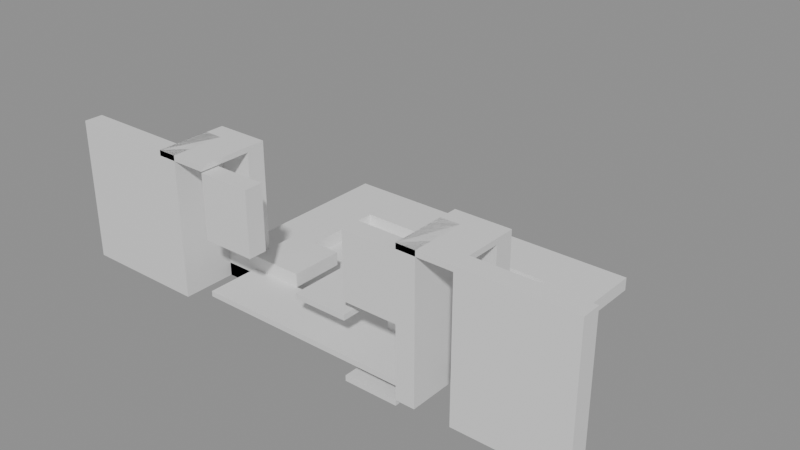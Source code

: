 # Source: building_lego.blend  (saved by Blender 5.0.119; exported with 4.5.12 LTS)
import bpy
from mathutils import Matrix  # noqa: F401  (used for matrix-valued properties, if any)

bpy.ops.wm.read_factory_settings(use_empty=True)
scene = bpy.context.scene
scene.name = 'Scene'

# ---- collections
col_01_paredes_externas = bpy.data.collections.new('01_Paredes_Externas'); scene.collection.children.link(col_01_paredes_externas)
col_02_paredes_internas = bpy.data.collections.new('02_Paredes_Internas'); scene.collection.children.link(col_02_paredes_internas)
col_03_pisos_escadas = bpy.data.collections.new('03_Pisos_Escadas'); scene.collection.children.link(col_03_pisos_escadas)

# ---- materials (node trees are filled in below, after node groups)
mat_mat_parede_externa = bpy.data.materials.new('Mat_Parede_Externa')
mat_mat_parede_interna = bpy.data.materials.new('Mat_Parede_Interna')
mat_mat_pisos = bpy.data.materials.new('Mat_Pisos')

# ---- material node trees
mat_mat_parede_externa.use_nodes = True; mat_mat_parede_externa.node_tree.nodes.clear()
_N = mat_mat_parede_externa.node_tree.nodes; _L = mat_mat_parede_externa.node_tree.links
n0 = _N.new('ShaderNodeBsdfPrincipled'); n0.name = 'BSDF - Pré-fundamentado'; n0.location = (-200, 100)
n1 = _N.new('ShaderNodeOutputMaterial'); n1.name = 'Saída de material'; n1.location = (200, 100)
_L.new(n0.outputs[0], n1.inputs[0])
n1.is_active_output = True
mat_mat_parede_interna.use_nodes = True; mat_mat_parede_interna.node_tree.nodes.clear()
_N = mat_mat_parede_interna.node_tree.nodes; _L = mat_mat_parede_interna.node_tree.links
n0 = _N.new('ShaderNodeBsdfPrincipled'); n0.name = 'BSDF - Pré-fundamentado'; n0.location = (-200, 100)
n1 = _N.new('ShaderNodeOutputMaterial'); n1.name = 'Saída de material'; n1.location = (200, 100)
_L.new(n0.outputs[0], n1.inputs[0])
n1.is_active_output = True
mat_mat_pisos.use_nodes = True; mat_mat_pisos.node_tree.nodes.clear()
_N = mat_mat_pisos.node_tree.nodes; _L = mat_mat_pisos.node_tree.links
n0 = _N.new('ShaderNodeBsdfPrincipled'); n0.name = 'BSDF - Pré-fundamentado'; n0.location = (-200, 100)
n1 = _N.new('ShaderNodeOutputMaterial'); n1.name = 'Saída de material'; n1.location = (200, 100)
_L.new(n0.outputs[0], n1.inputs[0])
n1.is_active_output = True

# ---- meshes
me_bloco_stone_wall_477_702_z23 = bpy.data.meshes.new('Bloco_stone_wall_477_702_z23')
me_bloco_stone_wall_477_702_z23.from_pydata([(-0.5, -0.175, -1.32), (0.5, -0.175, -1.32), (0.5, 0.175, -1.32), (-0.5, 0.175, -1.32), (-0.5, -0.175, 1.32), (0.5, -0.175, 1.32), (0.5, 0.175, 1.32), (-0.5, 0.175, 1.32)], [], [(0, 1, 2, 3), (4, 7, 6, 5), (0, 4, 5, 1), (2, 6, 7, 3), (0, 3, 7, 4), (1, 5, 6, 2)])
me_bloco_stone_wall_477_702_z23.materials.append(mat_mat_parede_externa)
me_bloco_stone_wall_477_702_z23.update()
me_bloco_stone_arch_478_702_z23 = bpy.data.meshes.new('Bloco_stone_arch_478_702_z23')
me_bloco_stone_arch_478_702_z23.from_pydata([(-0.5, -0.175, -1.32), (0.5, -0.175, -1.32), (0.5, 0.175, -1.32), (-0.5, 0.175, -1.32), (-0.5, -0.175, 1.32), (0.5, -0.175, 1.32), (0.5, 0.175, 1.32), (-0.5, 0.175, 1.32)], [], [(0, 1, 2, 3), (4, 7, 6, 5), (0, 4, 5, 1), (2, 6, 7, 3), (0, 3, 7, 4), (1, 5, 6, 2)])
me_bloco_stone_arch_478_702_z23.materials.append(mat_mat_parede_externa)
me_bloco_stone_arch_478_702_z23.update()
me_bloco_stone_spike_480_702_z34 = bpy.data.meshes.new('Bloco_stone_spike_480_702_z34')
me_bloco_stone_spike_480_702_z34.from_pydata([(-0.5, -0.175, -0.6), (0.5, -0.175, -0.6), (0.5, 0.175, -0.6), (-0.5, 0.175, -0.6), (-0.5, -0.175, 0.6), (0.5, -0.175, 0.6), (0.5, 0.175, 0.6), (-0.5, 0.175, 0.6)], [], [(0, 1, 2, 3), (4, 7, 6, 5), (0, 4, 5, 1), (2, 6, 7, 3), (0, 3, 7, 4), (1, 5, 6, 2)])
me_bloco_stone_spike_480_702_z34.materials.append(mat_mat_parede_externa)
me_bloco_stone_spike_480_702_z34.update()
me_bloco_stone_spike_483_702_z34 = bpy.data.meshes.new('Bloco_stone_spike_483_702_z34')
me_bloco_stone_spike_483_702_z34.from_pydata([(-0.5, -0.175, -0.6), (0.5, -0.175, -0.6), (0.5, 0.175, -0.6), (-0.5, 0.175, -0.6), (-0.5, -0.175, 0.6), (0.5, -0.175, 0.6), (0.5, 0.175, 0.6), (-0.5, 0.175, 0.6)], [], [(0, 1, 2, 3), (4, 7, 6, 5), (0, 4, 5, 1), (2, 6, 7, 3), (0, 3, 7, 4), (1, 5, 6, 2)])
me_bloco_stone_spike_483_702_z34.materials.append(mat_mat_parede_externa)
me_bloco_stone_spike_483_702_z34.update()
me_bloco_stone_arch_485_702_z23 = bpy.data.meshes.new('Bloco_stone_arch_485_702_z23')
me_bloco_stone_arch_485_702_z23.from_pydata([(-0.5, -0.175, -1.32), (0.5, -0.175, -1.32), (0.5, 0.175, -1.32), (-0.5, 0.175, -1.32), (-0.5, -0.175, 1.32), (0.5, -0.175, 1.32), (0.5, 0.175, 1.32), (-0.5, 0.175, 1.32)], [], [(0, 1, 2, 3), (4, 7, 6, 5), (0, 4, 5, 1), (2, 6, 7, 3), (0, 3, 7, 4), (1, 5, 6, 2)])
me_bloco_stone_arch_485_702_z23.materials.append(mat_mat_parede_externa)
me_bloco_stone_arch_485_702_z23.update()
me_bloco_stone_wall_486_702_z23 = bpy.data.meshes.new('Bloco_stone_wall_486_702_z23')
me_bloco_stone_wall_486_702_z23.from_pydata([(-0.5, -0.175, -1.32), (0.5, -0.175, -1.32), (0.5, 0.175, -1.32), (-0.5, 0.175, -1.32), (-0.5, -0.175, 1.32), (0.5, -0.175, 1.32), (0.5, 0.175, 1.32), (-0.5, 0.175, 1.32)], [], [(0, 1, 2, 3), (4, 7, 6, 5), (0, 4, 5, 1), (2, 6, 7, 3), (0, 3, 7, 4), (1, 5, 6, 2)])
me_bloco_stone_wall_486_702_z23.materials.append(mat_mat_parede_externa)
me_bloco_stone_wall_486_702_z23.update()
me_bloco_stone_arch_479_703_z23 = bpy.data.meshes.new('Bloco_stone_arch_479_703_z23')
me_bloco_stone_arch_479_703_z23.from_pydata([(-0.5, -0.175, -1.32), (0.5, -0.175, -1.32), (0.5, 0.175, -1.32), (-0.5, 0.175, -1.32), (-0.5, -0.175, 1.32), (0.5, -0.175, 1.32), (0.5, 0.175, 1.32), (-0.5, 0.175, 1.32)], [], [(0, 1, 2, 3), (4, 7, 6, 5), (0, 4, 5, 1), (2, 6, 7, 3), (0, 3, 7, 4), (1, 5, 6, 2)])
me_bloco_stone_arch_479_703_z23.materials.append(mat_mat_parede_externa)
me_bloco_stone_arch_479_703_z23.update()
me_bloco_stone_arch_484_703_z23 = bpy.data.meshes.new('Bloco_stone_arch_484_703_z23')
me_bloco_stone_arch_484_703_z23.from_pydata([(-0.5, -0.175, -1.32), (0.5, -0.175, -1.32), (0.5, 0.175, -1.32), (-0.5, 0.175, -1.32), (-0.5, -0.175, 1.32), (0.5, -0.175, 1.32), (0.5, 0.175, 1.32), (-0.5, 0.175, 1.32)], [], [(0, 1, 2, 3), (4, 7, 6, 5), (0, 4, 5, 1), (2, 6, 7, 3), (0, 3, 7, 4), (1, 5, 6, 2)])
me_bloco_stone_arch_484_703_z23.materials.append(mat_mat_parede_externa)
me_bloco_stone_arch_484_703_z23.update()
me_bloco_stone_wall_479_702_z23 = bpy.data.meshes.new('Bloco_stone_wall_479_702_z23')
me_bloco_stone_wall_479_702_z23.from_pydata([(-0.175, -0.5, -1.32), (0.175, -0.5, -1.32), (0.175, 0.5, -1.32), (-0.175, 0.5, -1.32), (-0.175, -0.5, 1.32), (0.175, -0.5, 1.32), (0.175, 0.5, 1.32), (-0.175, 0.5, 1.32)], [], [(0, 1, 2, 3), (4, 7, 6, 5), (0, 4, 5, 1), (2, 6, 7, 3), (0, 3, 7, 4), (1, 5, 6, 2)])
me_bloco_stone_wall_479_702_z23.materials.append(mat_mat_parede_interna)
me_bloco_stone_wall_479_702_z23.update()
me_bloco_stone_wall_484_702_z23 = bpy.data.meshes.new('Bloco_stone_wall_484_702_z23')
me_bloco_stone_wall_484_702_z23.from_pydata([(-0.175, -0.5, -1.32), (0.175, -0.5, -1.32), (0.175, 0.5, -1.32), (-0.175, 0.5, -1.32), (-0.175, -0.5, 1.32), (0.175, -0.5, 1.32), (0.175, 0.5, 1.32), (-0.175, 0.5, 1.32)], [], [(0, 1, 2, 3), (4, 7, 6, 5), (0, 4, 5, 1), (2, 6, 7, 3), (0, 3, 7, 4), (1, 5, 6, 2)])
me_bloco_stone_wall_484_702_z23.materials.append(mat_mat_parede_interna)
me_bloco_stone_wall_484_702_z23.update()
me_piso_stone_step_479_702_z45 = bpy.data.meshes.new('Piso_stone_step_479_702_z45')
me_piso_stone_step_479_702_z45.from_pydata([(-0.5, -0.5, -0.05), (0.5, -0.5, -0.05), (0.5, 0.5, -0.05), (-0.5, 0.5, -0.05), (-0.5, -0.5, 0.05), (0.5, -0.5, 0.05), (0.5, 0.5, 0.05), (-0.5, 0.5, 0.05)], [], [(0, 1, 2, 3), (4, 7, 6, 5), (0, 4, 5, 1), (2, 6, 7, 3), (0, 3, 7, 4), (1, 5, 6, 2)])
me_piso_stone_step_479_702_z45.materials.append(mat_mat_pisos)
me_piso_stone_step_479_702_z45.update()
me_piso_stone_480_702_z26 = bpy.data.meshes.new('Piso_stone_480_702_z26')
me_piso_stone_480_702_z26.from_pydata([(-0.5, -0.5, -0.05), (0.5, -0.5, -0.05), (0.5, 0.5, -0.05), (-0.5, 0.5, -0.05), (-0.5, -0.5, 0.05), (0.5, -0.5, 0.05), (0.5, 0.5, 0.05), (-0.5, 0.5, 0.05)], [], [(0, 1, 2, 3), (4, 7, 6, 5), (0, 4, 5, 1), (2, 6, 7, 3), (0, 3, 7, 4), (1, 5, 6, 2)])
me_piso_stone_480_702_z26.materials.append(mat_mat_pisos)
me_piso_stone_480_702_z26.update()
me_piso_stone_481_702_z26 = bpy.data.meshes.new('Piso_stone_481_702_z26')
me_piso_stone_481_702_z26.from_pydata([(-0.5, -0.5, -0.05), (0.5, -0.5, -0.05), (0.5, 0.5, -0.05), (-0.5, 0.5, -0.05), (-0.5, -0.5, 0.05), (0.5, -0.5, 0.05), (0.5, 0.5, 0.05), (-0.5, 0.5, 0.05)], [], [(0, 1, 2, 3), (4, 7, 6, 5), (0, 4, 5, 1), (2, 6, 7, 3), (0, 3, 7, 4), (1, 5, 6, 2)])
me_piso_stone_481_702_z26.materials.append(mat_mat_pisos)
me_piso_stone_481_702_z26.update()
me_piso_stone_coffin_482_702_z32 = bpy.data.meshes.new('Piso_stone_coffin_482_702_z32')
me_piso_stone_coffin_482_702_z32.from_pydata([(-0.5, -0.5, -0.05), (0.5, -0.5, -0.05), (0.5, 0.5, -0.05), (-0.5, 0.5, -0.05), (-0.5, -0.5, 0.05), (0.5, -0.5, 0.05), (0.5, 0.5, 0.05), (-0.5, 0.5, 0.05)], [], [(0, 1, 2, 3), (4, 7, 6, 5), (0, 4, 5, 1), (2, 6, 7, 3), (0, 3, 7, 4), (1, 5, 6, 2)])
me_piso_stone_coffin_482_702_z32.materials.append(mat_mat_pisos)
me_piso_stone_coffin_482_702_z32.update()
me_piso_stone_482_702_z26 = bpy.data.meshes.new('Piso_stone_482_702_z26')
me_piso_stone_482_702_z26.from_pydata([(-0.5, -0.5, -0.05), (0.5, -0.5, -0.05), (0.5, 0.5, -0.05), (-0.5, 0.5, -0.05), (-0.5, -0.5, 0.05), (0.5, -0.5, 0.05), (0.5, 0.5, 0.05), (-0.5, 0.5, 0.05)], [], [(0, 1, 2, 3), (4, 7, 6, 5), (0, 4, 5, 1), (2, 6, 7, 3), (0, 3, 7, 4), (1, 5, 6, 2)])
me_piso_stone_482_702_z26.materials.append(mat_mat_pisos)
me_piso_stone_482_702_z26.update()
me_piso_stone_483_702_z26 = bpy.data.meshes.new('Piso_stone_483_702_z26')
me_piso_stone_483_702_z26.from_pydata([(-0.5, -0.5, -0.05), (0.5, -0.5, -0.05), (0.5, 0.5, -0.05), (-0.5, 0.5, -0.05), (-0.5, -0.5, 0.05), (0.5, -0.5, 0.05), (0.5, 0.5, 0.05), (-0.5, 0.5, 0.05)], [], [(0, 1, 2, 3), (4, 7, 6, 5), (0, 4, 5, 1), (2, 6, 7, 3), (0, 3, 7, 4), (1, 5, 6, 2)])
me_piso_stone_483_702_z26.materials.append(mat_mat_pisos)
me_piso_stone_483_702_z26.update()
me_piso_stone_483_702_z23 = bpy.data.meshes.new('Piso_stone_483_702_z23')
me_piso_stone_483_702_z23.from_pydata([(-0.5, -0.5, -0.05), (0.5, -0.5, -0.05), (0.5, 0.5, -0.05), (-0.5, 0.5, -0.05), (-0.5, -0.5, 0.05), (0.5, -0.5, 0.05), (0.5, 0.5, 0.05), (-0.5, 0.5, 0.05)], [], [(0, 1, 2, 3), (4, 7, 6, 5), (0, 4, 5, 1), (2, 6, 7, 3), (0, 3, 7, 4), (1, 5, 6, 2)])
me_piso_stone_483_702_z23.materials.append(mat_mat_pisos)
me_piso_stone_483_702_z23.update()
me_piso_stone_step_484_702_z45 = bpy.data.meshes.new('Piso_stone_step_484_702_z45')
me_piso_stone_step_484_702_z45.from_pydata([(-0.5, -0.5, -0.05), (0.5, -0.5, -0.05), (0.5, 0.5, -0.05), (-0.5, 0.5, -0.05), (-0.5, -0.5, 0.05), (0.5, -0.5, 0.05), (0.5, 0.5, 0.05), (-0.5, 0.5, 0.05)], [], [(0, 1, 2, 3), (4, 7, 6, 5), (0, 4, 5, 1), (2, 6, 7, 3), (0, 3, 7, 4), (1, 5, 6, 2)])
me_piso_stone_step_484_702_z45.materials.append(mat_mat_pisos)
me_piso_stone_step_484_702_z45.update()
me_piso_stone_480_703_z23 = bpy.data.meshes.new('Piso_stone_480_703_z23')
me_piso_stone_480_703_z23.from_pydata([(-0.5, -0.5, -0.05), (0.5, -0.5, -0.05), (0.5, 0.5, -0.05), (-0.5, 0.5, -0.05), (-0.5, -0.5, 0.05), (0.5, -0.5, 0.05), (0.5, 0.5, 0.05), (-0.5, 0.5, 0.05)], [], [(0, 1, 2, 3), (4, 7, 6, 5), (0, 4, 5, 1), (2, 6, 7, 3), (0, 3, 7, 4), (1, 5, 6, 2)])
me_piso_stone_480_703_z23.materials.append(mat_mat_pisos)
me_piso_stone_480_703_z23.update()
me_piso_stone_481_703_z23 = bpy.data.meshes.new('Piso_stone_481_703_z23')
me_piso_stone_481_703_z23.from_pydata([(-0.5, -0.5, -0.05), (0.5, -0.5, -0.05), (0.5, 0.5, -0.05), (-0.5, 0.5, -0.05), (-0.5, -0.5, 0.05), (0.5, -0.5, 0.05), (0.5, 0.5, 0.05), (-0.5, 0.5, 0.05)], [], [(0, 1, 2, 3), (4, 7, 6, 5), (0, 4, 5, 1), (2, 6, 7, 3), (0, 3, 7, 4), (1, 5, 6, 2)])
me_piso_stone_481_703_z23.materials.append(mat_mat_pisos)
me_piso_stone_481_703_z23.update()
me_piso_stone_482_703_z23 = bpy.data.meshes.new('Piso_stone_482_703_z23')
me_piso_stone_482_703_z23.from_pydata([(-0.5, -0.5, -0.05), (0.5, -0.5, -0.05), (0.5, 0.5, -0.05), (-0.5, 0.5, -0.05), (-0.5, -0.5, 0.05), (0.5, -0.5, 0.05), (0.5, 0.5, 0.05), (-0.5, 0.5, 0.05)], [], [(0, 1, 2, 3), (4, 7, 6, 5), (0, 4, 5, 1), (2, 6, 7, 3), (0, 3, 7, 4), (1, 5, 6, 2)])
me_piso_stone_482_703_z23.materials.append(mat_mat_pisos)
me_piso_stone_482_703_z23.update()
me_piso_stone_483_703_z23 = bpy.data.meshes.new('Piso_stone_483_703_z23')
me_piso_stone_483_703_z23.from_pydata([(-0.5, -0.5, -0.05), (0.5, -0.5, -0.05), (0.5, 0.5, -0.05), (-0.5, 0.5, -0.05), (-0.5, -0.5, 0.05), (0.5, -0.5, 0.05), (0.5, 0.5, 0.05), (-0.5, 0.5, 0.05)], [], [(0, 1, 2, 3), (4, 7, 6, 5), (0, 4, 5, 1), (2, 6, 7, 3), (0, 3, 7, 4), (1, 5, 6, 2)])
me_piso_stone_483_703_z23.materials.append(mat_mat_pisos)
me_piso_stone_483_703_z23.update()
me_piso_stone_480_704_z23 = bpy.data.meshes.new('Piso_stone_480_704_z23')
me_piso_stone_480_704_z23.from_pydata([(-0.5, -0.5, -0.05), (0.5, -0.5, -0.05), (0.5, 0.5, -0.05), (-0.5, 0.5, -0.05), (-0.5, -0.5, 0.05), (0.5, -0.5, 0.05), (0.5, 0.5, 0.05), (-0.5, 0.5, 0.05)], [], [(0, 1, 2, 3), (4, 7, 6, 5), (0, 4, 5, 1), (2, 6, 7, 3), (0, 3, 7, 4), (1, 5, 6, 2)])
me_piso_stone_480_704_z23.materials.append(mat_mat_pisos)
me_piso_stone_480_704_z23.update()
me_piso_stone_481_704_z23 = bpy.data.meshes.new('Piso_stone_481_704_z23')
me_piso_stone_481_704_z23.from_pydata([(-0.5, -0.5, -0.05), (0.5, -0.5, -0.05), (0.5, 0.5, -0.05), (-0.5, 0.5, -0.05), (-0.5, -0.5, 0.05), (0.5, -0.5, 0.05), (0.5, 0.5, 0.05), (-0.5, 0.5, 0.05)], [], [(0, 1, 2, 3), (4, 7, 6, 5), (0, 4, 5, 1), (2, 6, 7, 3), (0, 3, 7, 4), (1, 5, 6, 2)])
me_piso_stone_481_704_z23.materials.append(mat_mat_pisos)
me_piso_stone_481_704_z23.update()
me_piso_stone_482_704_z23 = bpy.data.meshes.new('Piso_stone_482_704_z23')
me_piso_stone_482_704_z23.from_pydata([(-0.5, -0.5, -0.05), (0.5, -0.5, -0.05), (0.5, 0.5, -0.05), (-0.5, 0.5, -0.05), (-0.5, -0.5, 0.05), (0.5, -0.5, 0.05), (0.5, 0.5, 0.05), (-0.5, 0.5, 0.05)], [], [(0, 1, 2, 3), (4, 7, 6, 5), (0, 4, 5, 1), (2, 6, 7, 3), (0, 3, 7, 4), (1, 5, 6, 2)])
me_piso_stone_482_704_z23.materials.append(mat_mat_pisos)
me_piso_stone_482_704_z23.update()
me_piso_stone_483_704_z23 = bpy.data.meshes.new('Piso_stone_483_704_z23')
me_piso_stone_483_704_z23.from_pydata([(-0.5, -0.5, -0.05), (0.5, -0.5, -0.05), (0.5, 0.5, -0.05), (-0.5, 0.5, -0.05), (-0.5, -0.5, 0.05), (0.5, -0.5, 0.05), (0.5, 0.5, 0.05), (-0.5, 0.5, 0.05)], [], [(0, 1, 2, 3), (4, 7, 6, 5), (0, 4, 5, 1), (2, 6, 7, 3), (0, 3, 7, 4), (1, 5, 6, 2)])
me_piso_stone_483_704_z23.materials.append(mat_mat_pisos)
me_piso_stone_483_704_z23.update()
me_piso_stone_480_705_z23 = bpy.data.meshes.new('Piso_stone_480_705_z23')
me_piso_stone_480_705_z23.from_pydata([(-0.5, -0.5, -0.05), (0.5, -0.5, -0.05), (0.5, 0.5, -0.05), (-0.5, 0.5, -0.05), (-0.5, -0.5, 0.05), (0.5, -0.5, 0.05), (0.5, 0.5, 0.05), (-0.5, 0.5, 0.05)], [], [(0, 1, 2, 3), (4, 7, 6, 5), (0, 4, 5, 1), (2, 6, 7, 3), (0, 3, 7, 4), (1, 5, 6, 2)])
me_piso_stone_480_705_z23.materials.append(mat_mat_pisos)
me_piso_stone_480_705_z23.update()
me_piso_stone_481_705_z23 = bpy.data.meshes.new('Piso_stone_481_705_z23')
me_piso_stone_481_705_z23.from_pydata([(-0.5, -0.5, -0.05), (0.5, -0.5, -0.05), (0.5, 0.5, -0.05), (-0.5, 0.5, -0.05), (-0.5, -0.5, 0.05), (0.5, -0.5, 0.05), (0.5, 0.5, 0.05), (-0.5, 0.5, 0.05)], [], [(0, 1, 2, 3), (4, 7, 6, 5), (0, 4, 5, 1), (2, 6, 7, 3), (0, 3, 7, 4), (1, 5, 6, 2)])
me_piso_stone_481_705_z23.materials.append(mat_mat_pisos)
me_piso_stone_481_705_z23.update()
me_piso_stone_482_705_z23 = bpy.data.meshes.new('Piso_stone_482_705_z23')
me_piso_stone_482_705_z23.from_pydata([(-0.5, -0.5, -0.05), (0.5, -0.5, -0.05), (0.5, 0.5, -0.05), (-0.5, 0.5, -0.05), (-0.5, -0.5, 0.05), (0.5, -0.5, 0.05), (0.5, 0.5, 0.05), (-0.5, 0.5, 0.05)], [], [(0, 1, 2, 3), (4, 7, 6, 5), (0, 4, 5, 1), (2, 6, 7, 3), (0, 3, 7, 4), (1, 5, 6, 2)])
me_piso_stone_482_705_z23.materials.append(mat_mat_pisos)
me_piso_stone_482_705_z23.update()
me_piso_stone_483_705_z23 = bpy.data.meshes.new('Piso_stone_483_705_z23')
me_piso_stone_483_705_z23.from_pydata([(-0.5, -0.5, -0.05), (0.5, -0.5, -0.05), (0.5, 0.5, -0.05), (-0.5, 0.5, -0.05), (-0.5, -0.5, 0.05), (0.5, -0.5, 0.05), (0.5, 0.5, 0.05), (-0.5, 0.5, 0.05)], [], [(0, 1, 2, 3), (4, 7, 6, 5), (0, 4, 5, 1), (2, 6, 7, 3), (0, 3, 7, 4), (1, 5, 6, 2)])
me_piso_stone_483_705_z23.materials.append(mat_mat_pisos)
me_piso_stone_483_705_z23.update()
me_degrau_479_703_z23 = bpy.data.meshes.new('Degrau_479_703_z23')
me_degrau_479_703_z23.from_pydata([(-0.5, -0.5, -0.125), (0.5, -0.5, -0.125), (0.5, 0.5, -0.125), (-0.5, 0.5, -0.125), (-0.5, -0.5, 0.125), (0.5, -0.5, 0.125), (0.5, 0.5, 0.125), (-0.5, 0.5, 0.125)], [], [(0, 1, 2, 3), (4, 7, 6, 5), (0, 4, 5, 1), (2, 6, 7, 3), (0, 3, 7, 4), (1, 5, 6, 2)])
me_degrau_479_703_z23.materials.append(mat_mat_pisos)
me_degrau_479_703_z23.update()
me_degrau_479_704_z23 = bpy.data.meshes.new('Degrau_479_704_z23')
me_degrau_479_704_z23.from_pydata([(-0.5, -0.5, -0.125), (0.5, -0.5, -0.125), (0.5, 0.5, -0.125), (-0.5, 0.5, -0.125), (-0.5, -0.5, 0.125), (0.5, -0.5, 0.125), (0.5, 0.5, 0.125), (-0.5, 0.5, 0.125)], [], [(0, 1, 2, 3), (4, 7, 6, 5), (0, 4, 5, 1), (2, 6, 7, 3), (0, 3, 7, 4), (1, 5, 6, 2)])
me_degrau_479_704_z23.materials.append(mat_mat_pisos)
me_degrau_479_704_z23.update()
me_degrau_479_705_z23 = bpy.data.meshes.new('Degrau_479_705_z23')
me_degrau_479_705_z23.from_pydata([(-0.5, -0.5, -0.125), (0.5, -0.5, -0.125), (0.5, 0.5, -0.125), (-0.5, 0.5, -0.125), (-0.5, -0.5, 0.125), (0.5, -0.5, 0.125), (0.5, 0.5, 0.125), (-0.5, 0.5, 0.125)], [], [(0, 1, 2, 3), (4, 7, 6, 5), (0, 4, 5, 1), (2, 6, 7, 3), (0, 3, 7, 4), (1, 5, 6, 2)])
me_degrau_479_705_z23.materials.append(mat_mat_pisos)
me_degrau_479_705_z23.update()
me_degrau_479_706_z23 = bpy.data.meshes.new('Degrau_479_706_z23')
me_degrau_479_706_z23.from_pydata([(-0.5, -0.5, -0.125), (0.5, -0.5, -0.125), (0.5, 0.5, -0.125), (-0.5, 0.5, -0.125), (-0.5, -0.5, 0.125), (0.5, -0.5, 0.125), (0.5, 0.5, 0.125), (-0.5, 0.5, 0.125)], [], [(0, 1, 2, 3), (4, 7, 6, 5), (0, 4, 5, 1), (2, 6, 7, 3), (0, 3, 7, 4), (1, 5, 6, 2)])
me_degrau_479_706_z23.materials.append(mat_mat_pisos)
me_degrau_479_706_z23.update()
me_degrau_480_703_z26 = bpy.data.meshes.new('Degrau_480_703_z26')
me_degrau_480_703_z26.from_pydata([(-0.5, -0.5, -0.125), (0.5, -0.5, -0.125), (0.5, 0.5, -0.125), (-0.5, 0.5, -0.125), (-0.5, -0.5, 0.125), (0.5, -0.5, 0.125), (0.5, 0.5, 0.125), (-0.5, 0.5, 0.125)], [], [(0, 1, 2, 3), (4, 7, 6, 5), (0, 4, 5, 1), (2, 6, 7, 3), (0, 3, 7, 4), (1, 5, 6, 2)])
me_degrau_480_703_z26.materials.append(mat_mat_pisos)
me_degrau_480_703_z26.update()
me_degrau_483_703_z26 = bpy.data.meshes.new('Degrau_483_703_z26')
me_degrau_483_703_z26.from_pydata([(-0.5, -0.5, -0.125), (0.5, -0.5, -0.125), (0.5, 0.5, -0.125), (-0.5, 0.5, -0.125), (-0.5, -0.5, 0.125), (0.5, -0.5, 0.125), (0.5, 0.5, 0.125), (-0.5, 0.5, 0.125)], [], [(0, 1, 2, 3), (4, 7, 6, 5), (0, 4, 5, 1), (2, 6, 7, 3), (0, 3, 7, 4), (1, 5, 6, 2)])
me_degrau_483_703_z26.materials.append(mat_mat_pisos)
me_degrau_483_703_z26.update()
me_degrau_484_703_z23 = bpy.data.meshes.new('Degrau_484_703_z23')
me_degrau_484_703_z23.from_pydata([(-0.5, -0.5, -0.125), (0.5, -0.5, -0.125), (0.5, 0.5, -0.125), (-0.5, 0.5, -0.125), (-0.5, -0.5, 0.125), (0.5, -0.5, 0.125), (0.5, 0.5, 0.125), (-0.5, 0.5, 0.125)], [], [(0, 1, 2, 3), (4, 7, 6, 5), (0, 4, 5, 1), (2, 6, 7, 3), (0, 3, 7, 4), (1, 5, 6, 2)])
me_degrau_484_703_z23.materials.append(mat_mat_pisos)
me_degrau_484_703_z23.update()
me_degrau_484_704_z23 = bpy.data.meshes.new('Degrau_484_704_z23')
me_degrau_484_704_z23.from_pydata([(-0.5, -0.5, -0.125), (0.5, -0.5, -0.125), (0.5, 0.5, -0.125), (-0.5, 0.5, -0.125), (-0.5, -0.5, 0.125), (0.5, -0.5, 0.125), (0.5, 0.5, 0.125), (-0.5, 0.5, 0.125)], [], [(0, 1, 2, 3), (4, 7, 6, 5), (0, 4, 5, 1), (2, 6, 7, 3), (0, 3, 7, 4), (1, 5, 6, 2)])
me_degrau_484_704_z23.materials.append(mat_mat_pisos)
me_degrau_484_704_z23.update()
me_degrau_484_705_z23 = bpy.data.meshes.new('Degrau_484_705_z23')
me_degrau_484_705_z23.from_pydata([(-0.5, -0.5, -0.125), (0.5, -0.5, -0.125), (0.5, 0.5, -0.125), (-0.5, 0.5, -0.125), (-0.5, -0.5, 0.125), (0.5, -0.5, 0.125), (0.5, 0.5, 0.125), (-0.5, 0.5, 0.125)], [], [(0, 1, 2, 3), (4, 7, 6, 5), (0, 4, 5, 1), (2, 6, 7, 3), (0, 3, 7, 4), (1, 5, 6, 2)])
me_degrau_484_705_z23.materials.append(mat_mat_pisos)
me_degrau_484_705_z23.update()
me_degrau_480_706_z23 = bpy.data.meshes.new('Degrau_480_706_z23')
me_degrau_480_706_z23.from_pydata([(-0.5, -0.5, -0.125), (0.5, -0.5, -0.125), (0.5, 0.5, -0.125), (-0.5, 0.5, -0.125), (-0.5, -0.5, 0.125), (0.5, -0.5, 0.125), (0.5, 0.5, 0.125), (-0.5, 0.5, 0.125)], [], [(0, 1, 2, 3), (4, 7, 6, 5), (0, 4, 5, 1), (2, 6, 7, 3), (0, 3, 7, 4), (1, 5, 6, 2)])
me_degrau_480_706_z23.materials.append(mat_mat_pisos)
me_degrau_480_706_z23.update()
me_degrau_481_706_z23 = bpy.data.meshes.new('Degrau_481_706_z23')
me_degrau_481_706_z23.from_pydata([(-0.5, -0.5, -0.125), (0.5, -0.5, -0.125), (0.5, 0.5, -0.125), (-0.5, 0.5, -0.125), (-0.5, -0.5, 0.125), (0.5, -0.5, 0.125), (0.5, 0.5, 0.125), (-0.5, 0.5, 0.125)], [], [(0, 1, 2, 3), (4, 7, 6, 5), (0, 4, 5, 1), (2, 6, 7, 3), (0, 3, 7, 4), (1, 5, 6, 2)])
me_degrau_481_706_z23.materials.append(mat_mat_pisos)
me_degrau_481_706_z23.update()
me_degrau_482_706_z23 = bpy.data.meshes.new('Degrau_482_706_z23')
me_degrau_482_706_z23.from_pydata([(-0.5, -0.5, -0.125), (0.5, -0.5, -0.125), (0.5, 0.5, -0.125), (-0.5, 0.5, -0.125), (-0.5, -0.5, 0.125), (0.5, -0.5, 0.125), (0.5, 0.5, 0.125), (-0.5, 0.5, 0.125)], [], [(0, 1, 2, 3), (4, 7, 6, 5), (0, 4, 5, 1), (2, 6, 7, 3), (0, 3, 7, 4), (1, 5, 6, 2)])
me_degrau_482_706_z23.materials.append(mat_mat_pisos)
me_degrau_482_706_z23.update()
me_degrau_483_706_z23 = bpy.data.meshes.new('Degrau_483_706_z23')
me_degrau_483_706_z23.from_pydata([(-0.5, -0.5, -0.125), (0.5, -0.5, -0.125), (0.5, 0.5, -0.125), (-0.5, 0.5, -0.125), (-0.5, -0.5, 0.125), (0.5, -0.5, 0.125), (0.5, 0.5, 0.125), (-0.5, 0.5, 0.125)], [], [(0, 1, 2, 3), (4, 7, 6, 5), (0, 4, 5, 1), (2, 6, 7, 3), (0, 3, 7, 4), (1, 5, 6, 2)])
me_degrau_483_706_z23.materials.append(mat_mat_pisos)
me_degrau_483_706_z23.update()
me_degrau_484_706_z23 = bpy.data.meshes.new('Degrau_484_706_z23')
me_degrau_484_706_z23.from_pydata([(-0.5, -0.5, -0.125), (0.5, -0.5, -0.125), (0.5, 0.5, -0.125), (-0.5, 0.5, -0.125), (-0.5, -0.5, 0.125), (0.5, -0.5, 0.125), (0.5, 0.5, 0.125), (-0.5, 0.5, 0.125)], [], [(0, 1, 2, 3), (4, 7, 6, 5), (0, 4, 5, 1), (2, 6, 7, 3), (0, 3, 7, 4), (1, 5, 6, 2)])
me_degrau_484_706_z23.materials.append(mat_mat_pisos)
me_degrau_484_706_z23.update()

# ---- objects
ob_parede_externa_norte_y702_x477_480 = bpy.data.objects.new('Parede_Externa_Norte_Y702_X477_480', None)
ob_bloco_stone_wall_477_702_z23 = bpy.data.objects.new('Bloco_stone_wall_477_702_z23', me_bloco_stone_wall_477_702_z23)
ob_bloco_stone_arch_478_702_z23 = bpy.data.objects.new('Bloco_stone_arch_478_702_z23', me_bloco_stone_arch_478_702_z23)
ob_bloco_stone_spike_480_702_z34 = bpy.data.objects.new('Bloco_stone_spike_480_702_z34', me_bloco_stone_spike_480_702_z34)
ob_parede_externa_norte_y702_x483_486 = bpy.data.objects.new('Parede_Externa_Norte_Y702_X483_486', None)
ob_bloco_stone_spike_483_702_z34 = bpy.data.objects.new('Bloco_stone_spike_483_702_z34', me_bloco_stone_spike_483_702_z34)
ob_bloco_stone_arch_485_702_z23 = bpy.data.objects.new('Bloco_stone_arch_485_702_z23', me_bloco_stone_arch_485_702_z23)
ob_bloco_stone_wall_486_702_z23 = bpy.data.objects.new('Bloco_stone_wall_486_702_z23', me_bloco_stone_wall_486_702_z23)
ob_parede_externa_sul_y703_x479_479 = bpy.data.objects.new('Parede_Externa_Sul_Y703_X479_479', None)
ob_bloco_stone_arch_479_703_z23 = bpy.data.objects.new('Bloco_stone_arch_479_703_z23', me_bloco_stone_arch_479_703_z23)
ob_parede_externa_sul_y703_x484_484 = bpy.data.objects.new('Parede_Externa_Sul_Y703_X484_484', None)
ob_bloco_stone_arch_484_703_z23 = bpy.data.objects.new('Bloco_stone_arch_484_703_z23', me_bloco_stone_arch_484_703_z23)
ob_parede_interna_ns_05_x479_y702_702 = bpy.data.objects.new('Parede_Interna_NS_05_X479_Y702_702', None)
ob_bloco_stone_wall_479_702_z23 = bpy.data.objects.new('Bloco_stone_wall_479_702_z23', me_bloco_stone_wall_479_702_z23)
ob_parede_interna_ns_06_x484_y702_702 = bpy.data.objects.new('Parede_Interna_NS_06_X484_Y702_702', None)
ob_bloco_stone_wall_484_702_z23 = bpy.data.objects.new('Bloco_stone_wall_484_702_z23', me_bloco_stone_wall_484_702_z23)
ob_pisos_lajes = bpy.data.objects.new('Pisos_Lajes', None)
ob_piso_stone_step_479_702_z45 = bpy.data.objects.new('Piso_stone_step_479_702_z45', me_piso_stone_step_479_702_z45)
ob_piso_stone_480_702_z26 = bpy.data.objects.new('Piso_stone_480_702_z26', me_piso_stone_480_702_z26)
ob_piso_stone_481_702_z26 = bpy.data.objects.new('Piso_stone_481_702_z26', me_piso_stone_481_702_z26)
ob_piso_stone_coffin_482_702_z32 = bpy.data.objects.new('Piso_stone_coffin_482_702_z32', me_piso_stone_coffin_482_702_z32)
ob_piso_stone_482_702_z26 = bpy.data.objects.new('Piso_stone_482_702_z26', me_piso_stone_482_702_z26)
ob_piso_stone_483_702_z26 = bpy.data.objects.new('Piso_stone_483_702_z26', me_piso_stone_483_702_z26)
ob_piso_stone_483_702_z23 = bpy.data.objects.new('Piso_stone_483_702_z23', me_piso_stone_483_702_z23)
ob_piso_stone_step_484_702_z45 = bpy.data.objects.new('Piso_stone_step_484_702_z45', me_piso_stone_step_484_702_z45)
ob_piso_stone_480_703_z23 = bpy.data.objects.new('Piso_stone_480_703_z23', me_piso_stone_480_703_z23)
ob_piso_stone_481_703_z23 = bpy.data.objects.new('Piso_stone_481_703_z23', me_piso_stone_481_703_z23)
ob_piso_stone_482_703_z23 = bpy.data.objects.new('Piso_stone_482_703_z23', me_piso_stone_482_703_z23)
ob_piso_stone_483_703_z23 = bpy.data.objects.new('Piso_stone_483_703_z23', me_piso_stone_483_703_z23)
ob_piso_stone_480_704_z23 = bpy.data.objects.new('Piso_stone_480_704_z23', me_piso_stone_480_704_z23)
ob_piso_stone_481_704_z23 = bpy.data.objects.new('Piso_stone_481_704_z23', me_piso_stone_481_704_z23)
ob_piso_stone_482_704_z23 = bpy.data.objects.new('Piso_stone_482_704_z23', me_piso_stone_482_704_z23)
ob_piso_stone_483_704_z23 = bpy.data.objects.new('Piso_stone_483_704_z23', me_piso_stone_483_704_z23)
ob_piso_stone_480_705_z23 = bpy.data.objects.new('Piso_stone_480_705_z23', me_piso_stone_480_705_z23)
ob_piso_stone_481_705_z23 = bpy.data.objects.new('Piso_stone_481_705_z23', me_piso_stone_481_705_z23)
ob_piso_stone_482_705_z23 = bpy.data.objects.new('Piso_stone_482_705_z23', me_piso_stone_482_705_z23)
ob_piso_stone_483_705_z23 = bpy.data.objects.new('Piso_stone_483_705_z23', me_piso_stone_483_705_z23)
ob_escadas_corrim_os = bpy.data.objects.new('Escadas_Corrimãos', None)
ob_degrau_479_703_z23 = bpy.data.objects.new('Degrau_479_703_z23', me_degrau_479_703_z23)
ob_degrau_479_704_z23 = bpy.data.objects.new('Degrau_479_704_z23', me_degrau_479_704_z23)
ob_degrau_479_705_z23 = bpy.data.objects.new('Degrau_479_705_z23', me_degrau_479_705_z23)
ob_degrau_479_706_z23 = bpy.data.objects.new('Degrau_479_706_z23', me_degrau_479_706_z23)
ob_degrau_480_703_z26 = bpy.data.objects.new('Degrau_480_703_z26', me_degrau_480_703_z26)
ob_degrau_483_703_z26 = bpy.data.objects.new('Degrau_483_703_z26', me_degrau_483_703_z26)
ob_degrau_484_703_z23 = bpy.data.objects.new('Degrau_484_703_z23', me_degrau_484_703_z23)
ob_degrau_484_704_z23 = bpy.data.objects.new('Degrau_484_704_z23', me_degrau_484_704_z23)
ob_degrau_484_705_z23 = bpy.data.objects.new('Degrau_484_705_z23', me_degrau_484_705_z23)
ob_degrau_480_706_z23 = bpy.data.objects.new('Degrau_480_706_z23', me_degrau_480_706_z23)
ob_degrau_481_706_z23 = bpy.data.objects.new('Degrau_481_706_z23', me_degrau_481_706_z23)
ob_degrau_482_706_z23 = bpy.data.objects.new('Degrau_482_706_z23', me_degrau_482_706_z23)
ob_degrau_483_706_z23 = bpy.data.objects.new('Degrau_483_706_z23', me_degrau_483_706_z23)
ob_degrau_484_706_z23 = bpy.data.objects.new('Degrau_484_706_z23', me_degrau_484_706_z23)

# ---- transforms, parenting, visibility, modifiers, constraints
ob_parede_externa_norte_y702_x477_480.location = (-3.0, -2.0, 0.0)
ob_parede_externa_norte_y702_x477_480.empty_display_type = 'CUBE'
ob_bloco_stone_wall_477_702_z23.parent = ob_parede_externa_norte_y702_x477_480
ob_bloco_stone_wall_477_702_z23.matrix_parent_inverse = Matrix(((1.0, -0.0, 0.0, 3.0), (-0.0, 1.0, -0.0, 2.0), (0.0, -0.0, 1.0, -0.0), (-0.0, 0.0, -0.0, 1.0)))
ob_bloco_stone_wall_477_702_z23.location = (-4.5, -2.325, 1.32)
ob_bloco_stone_arch_478_702_z23.parent = ob_parede_externa_norte_y702_x477_480
ob_bloco_stone_arch_478_702_z23.matrix_parent_inverse = Matrix(((1.0, -0.0, 0.0, 3.0), (-0.0, 1.0, -0.0, 2.0), (0.0, -0.0, 1.0, -0.0), (-0.0, 0.0, -0.0, 1.0)))
ob_bloco_stone_arch_478_702_z23.location = (-3.5, -2.325, 1.32)
ob_bloco_stone_spike_480_702_z34.parent = ob_parede_externa_norte_y702_x477_480
ob_bloco_stone_spike_480_702_z34.matrix_parent_inverse = Matrix(((1.0, -0.0, 0.0, 3.0), (-0.0, 1.0, -0.0, 2.0), (0.0, -0.0, 1.0, -0.0), (-0.0, 0.0, -0.0, 1.0)))
ob_bloco_stone_spike_480_702_z34.location = (-1.5, -2.325, 1.92)
ob_parede_externa_norte_y702_x483_486.location = (3.0, -2.0, 0.0)
ob_parede_externa_norte_y702_x483_486.empty_display_type = 'CUBE'
ob_bloco_stone_spike_483_702_z34.parent = ob_parede_externa_norte_y702_x483_486
ob_bloco_stone_spike_483_702_z34.matrix_parent_inverse = Matrix(((1.0, -0.0, 0.0, -3.0), (-0.0, 1.0, -0.0, 2.0), (0.0, -0.0, 1.0, -0.0), (-0.0, 0.0, -0.0, 1.0)))
ob_bloco_stone_spike_483_702_z34.location = (1.5, -2.325, 1.92)
ob_bloco_stone_arch_485_702_z23.parent = ob_parede_externa_norte_y702_x483_486
ob_bloco_stone_arch_485_702_z23.matrix_parent_inverse = Matrix(((1.0, -0.0, 0.0, -3.0), (-0.0, 1.0, -0.0, 2.0), (0.0, -0.0, 1.0, -0.0), (-0.0, 0.0, -0.0, 1.0)))
ob_bloco_stone_arch_485_702_z23.location = (3.5, -2.325, 1.32)
ob_bloco_stone_wall_486_702_z23.parent = ob_parede_externa_norte_y702_x483_486
ob_bloco_stone_wall_486_702_z23.matrix_parent_inverse = Matrix(((1.0, -0.0, 0.0, -3.0), (-0.0, 1.0, -0.0, 2.0), (0.0, -0.0, 1.0, -0.0), (-0.0, 0.0, -0.0, 1.0)))
ob_bloco_stone_wall_486_702_z23.location = (4.5, -2.325, 1.32)
ob_parede_externa_sul_y703_x479_479.location = (-2.5, -1.0, 0.0)
ob_parede_externa_sul_y703_x479_479.empty_display_type = 'CUBE'
ob_bloco_stone_arch_479_703_z23.parent = ob_parede_externa_sul_y703_x479_479
ob_bloco_stone_arch_479_703_z23.matrix_parent_inverse = Matrix(((1.0, -0.0, 0.0, 2.5), (-0.0, 1.0, -0.0, 1.0), (0.0, -0.0, 1.0, -0.0), (-0.0, 0.0, -0.0, 1.0)))
ob_bloco_stone_arch_479_703_z23.location = (-2.5, -1.325, 1.32)
ob_parede_externa_sul_y703_x484_484.location = (2.5, -1.0, 0.0)
ob_parede_externa_sul_y703_x484_484.empty_display_type = 'CUBE'
ob_bloco_stone_arch_484_703_z23.parent = ob_parede_externa_sul_y703_x484_484
ob_bloco_stone_arch_484_703_z23.matrix_parent_inverse = Matrix(((1.0, -0.0, 0.0, -2.5), (-0.0, 1.0, -0.0, 1.0), (0.0, -0.0, 1.0, -0.0), (-0.0, 0.0, -0.0, 1.0)))
ob_bloco_stone_arch_484_703_z23.location = (2.5, -1.325, 1.32)
ob_parede_interna_ns_05_x479_y702_702.location = (-2.5, -2.0, 0.0)
ob_parede_interna_ns_05_x479_y702_702.empty_display_type = 'CUBE'
ob_bloco_stone_wall_479_702_z23.parent = ob_parede_interna_ns_05_x479_y702_702
ob_bloco_stone_wall_479_702_z23.matrix_parent_inverse = Matrix(((1.0, -0.0, 0.0, 2.5), (-0.0, 1.0, -0.0, 2.0), (0.0, -0.0, 1.0, -0.0), (-0.0, 0.0, -0.0, 1.0)))
ob_bloco_stone_wall_479_702_z23.location = (-2.825, -2.0, 1.32)
ob_parede_interna_ns_06_x484_y702_702.location = (2.5, -2.0, 0.0)
ob_parede_interna_ns_06_x484_y702_702.empty_display_type = 'CUBE'
ob_bloco_stone_wall_484_702_z23.parent = ob_parede_interna_ns_06_x484_y702_702
ob_bloco_stone_wall_484_702_z23.matrix_parent_inverse = Matrix(((1.0, -0.0, 0.0, -2.5), (-0.0, 1.0, -0.0, 2.0), (0.0, -0.0, 1.0, -0.0), (-0.0, 0.0, -0.0, 1.0)))
ob_bloco_stone_wall_484_702_z23.location = (2.175, -2.0, 1.32)
ob_pisos_lajes.location = (0.0, 0.0, 0.0)
ob_pisos_lajes.empty_display_type = 'CUBE'
ob_piso_stone_step_479_702_z45.parent = ob_pisos_lajes
ob_piso_stone_step_479_702_z45.location = (-2.5, -2.0, 2.59)
ob_piso_stone_480_702_z26.parent = ob_pisos_lajes
ob_piso_stone_480_702_z26.location = (-1.5, -2.0, 0.31)
ob_piso_stone_481_702_z26.parent = ob_pisos_lajes
ob_piso_stone_481_702_z26.location = (-0.5, -2.0, 0.31)
ob_piso_stone_coffin_482_702_z32.parent = ob_pisos_lajes
ob_piso_stone_coffin_482_702_z32.location = (0.5, -2.0, 1.03)
ob_piso_stone_482_702_z26.parent = ob_pisos_lajes
ob_piso_stone_482_702_z26.location = (0.5, -2.0, 0.31)
ob_piso_stone_483_702_z26.parent = ob_pisos_lajes
ob_piso_stone_483_702_z26.location = (1.5, -2.0, 0.31)
ob_piso_stone_483_702_z23.parent = ob_pisos_lajes
ob_piso_stone_483_702_z23.location = (1.5, -2.0, -0.05)
ob_piso_stone_step_484_702_z45.parent = ob_pisos_lajes
ob_piso_stone_step_484_702_z45.location = (2.5, -2.0, 2.59)
ob_piso_stone_480_703_z23.parent = ob_pisos_lajes
ob_piso_stone_480_703_z23.location = (-1.5, -1.0, -0.05)
ob_piso_stone_481_703_z23.parent = ob_pisos_lajes
ob_piso_stone_481_703_z23.location = (-0.5, -1.0, -0.05)
ob_piso_stone_482_703_z23.parent = ob_pisos_lajes
ob_piso_stone_482_703_z23.location = (0.5, -1.0, -0.05)
ob_piso_stone_483_703_z23.parent = ob_pisos_lajes
ob_piso_stone_483_703_z23.location = (1.5, -1.0, -0.05)
ob_piso_stone_480_704_z23.parent = ob_pisos_lajes
ob_piso_stone_480_704_z23.location = (-1.5, 0.0, -0.05)
ob_piso_stone_481_704_z23.parent = ob_pisos_lajes
ob_piso_stone_481_704_z23.location = (-0.5, 0.0, -0.05)
ob_piso_stone_482_704_z23.parent = ob_pisos_lajes
ob_piso_stone_482_704_z23.location = (0.5, 0.0, -0.05)
ob_piso_stone_483_704_z23.parent = ob_pisos_lajes
ob_piso_stone_483_704_z23.location = (1.5, 0.0, -0.05)
ob_piso_stone_480_705_z23.parent = ob_pisos_lajes
ob_piso_stone_480_705_z23.location = (-1.5, 1.0, -0.05)
ob_piso_stone_481_705_z23.parent = ob_pisos_lajes
ob_piso_stone_481_705_z23.location = (-0.5, 1.0, -0.05)
ob_piso_stone_482_705_z23.parent = ob_pisos_lajes
ob_piso_stone_482_705_z23.location = (0.5, 1.0, -0.05)
ob_piso_stone_483_705_z23.parent = ob_pisos_lajes
ob_piso_stone_483_705_z23.location = (1.5, 1.0, -0.05)
ob_escadas_corrim_os.location = (0.0, 0.0, 0.0)
ob_escadas_corrim_os.empty_display_type = 'CUBE'
ob_degrau_479_703_z23.parent = ob_escadas_corrim_os
ob_degrau_479_703_z23.location = (-2.5, -1.0, 0.125)
ob_degrau_479_704_z23.parent = ob_escadas_corrim_os
ob_degrau_479_704_z23.location = (-2.5, 0.0, 0.125)
ob_degrau_479_705_z23.parent = ob_escadas_corrim_os
ob_degrau_479_705_z23.location = (-2.5, 1.0, 0.125)
ob_degrau_479_706_z23.parent = ob_escadas_corrim_os
ob_degrau_479_706_z23.location = (-2.5, 2.0, 0.125)
ob_degrau_480_703_z26.parent = ob_escadas_corrim_os
ob_degrau_480_703_z26.location = (-1.5, -1.0, 0.485)
ob_degrau_483_703_z26.parent = ob_escadas_corrim_os
ob_degrau_483_703_z26.location = (1.5, -1.0, 0.485)
ob_degrau_484_703_z23.parent = ob_escadas_corrim_os
ob_degrau_484_703_z23.location = (2.5, -1.0, 0.125)
ob_degrau_484_704_z23.parent = ob_escadas_corrim_os
ob_degrau_484_704_z23.location = (2.5, 0.0, 0.125)
ob_degrau_484_705_z23.parent = ob_escadas_corrim_os
ob_degrau_484_705_z23.location = (2.5, 1.0, 0.125)
ob_degrau_480_706_z23.parent = ob_escadas_corrim_os
ob_degrau_480_706_z23.location = (-1.5, 2.0, 0.125)
ob_degrau_481_706_z23.parent = ob_escadas_corrim_os
ob_degrau_481_706_z23.location = (-0.5, 2.0, 0.125)
ob_degrau_482_706_z23.parent = ob_escadas_corrim_os
ob_degrau_482_706_z23.location = (0.5, 2.0, 0.125)
ob_degrau_483_706_z23.parent = ob_escadas_corrim_os
ob_degrau_483_706_z23.location = (1.5, 2.0, 0.125)
ob_degrau_484_706_z23.parent = ob_escadas_corrim_os
ob_degrau_484_706_z23.location = (2.5, 2.0, 0.125)

# ---- collection membership
col_01_paredes_externas.objects.link(ob_parede_externa_norte_y702_x477_480)
col_01_paredes_externas.objects.link(ob_bloco_stone_wall_477_702_z23)
col_01_paredes_externas.objects.link(ob_bloco_stone_arch_478_702_z23)
col_01_paredes_externas.objects.link(ob_bloco_stone_spike_480_702_z34)
col_01_paredes_externas.objects.link(ob_parede_externa_norte_y702_x483_486)
col_01_paredes_externas.objects.link(ob_bloco_stone_spike_483_702_z34)
col_01_paredes_externas.objects.link(ob_bloco_stone_arch_485_702_z23)
col_01_paredes_externas.objects.link(ob_bloco_stone_wall_486_702_z23)
col_01_paredes_externas.objects.link(ob_parede_externa_sul_y703_x479_479)
col_01_paredes_externas.objects.link(ob_bloco_stone_arch_479_703_z23)
col_01_paredes_externas.objects.link(ob_parede_externa_sul_y703_x484_484)
col_01_paredes_externas.objects.link(ob_bloco_stone_arch_484_703_z23)
col_02_paredes_internas.objects.link(ob_parede_interna_ns_05_x479_y702_702)
col_02_paredes_internas.objects.link(ob_bloco_stone_wall_479_702_z23)
col_02_paredes_internas.objects.link(ob_parede_interna_ns_06_x484_y702_702)
col_02_paredes_internas.objects.link(ob_bloco_stone_wall_484_702_z23)
col_03_pisos_escadas.objects.link(ob_pisos_lajes)
col_03_pisos_escadas.objects.link(ob_piso_stone_step_479_702_z45)
col_03_pisos_escadas.objects.link(ob_piso_stone_480_702_z26)
col_03_pisos_escadas.objects.link(ob_piso_stone_481_702_z26)
col_03_pisos_escadas.objects.link(ob_piso_stone_coffin_482_702_z32)
col_03_pisos_escadas.objects.link(ob_piso_stone_482_702_z26)
col_03_pisos_escadas.objects.link(ob_piso_stone_483_702_z26)
col_03_pisos_escadas.objects.link(ob_piso_stone_483_702_z23)
col_03_pisos_escadas.objects.link(ob_piso_stone_step_484_702_z45)
col_03_pisos_escadas.objects.link(ob_piso_stone_480_703_z23)
col_03_pisos_escadas.objects.link(ob_piso_stone_481_703_z23)
col_03_pisos_escadas.objects.link(ob_piso_stone_482_703_z23)
col_03_pisos_escadas.objects.link(ob_piso_stone_483_703_z23)
col_03_pisos_escadas.objects.link(ob_piso_stone_480_704_z23)
col_03_pisos_escadas.objects.link(ob_piso_stone_481_704_z23)
col_03_pisos_escadas.objects.link(ob_piso_stone_482_704_z23)
col_03_pisos_escadas.objects.link(ob_piso_stone_483_704_z23)
col_03_pisos_escadas.objects.link(ob_piso_stone_480_705_z23)
col_03_pisos_escadas.objects.link(ob_piso_stone_481_705_z23)
col_03_pisos_escadas.objects.link(ob_piso_stone_482_705_z23)
col_03_pisos_escadas.objects.link(ob_piso_stone_483_705_z23)
col_03_pisos_escadas.objects.link(ob_escadas_corrim_os)
col_03_pisos_escadas.objects.link(ob_degrau_479_703_z23)
col_03_pisos_escadas.objects.link(ob_degrau_479_704_z23)
col_03_pisos_escadas.objects.link(ob_degrau_479_705_z23)
col_03_pisos_escadas.objects.link(ob_degrau_479_706_z23)
col_03_pisos_escadas.objects.link(ob_degrau_480_703_z26)
col_03_pisos_escadas.objects.link(ob_degrau_483_703_z26)
col_03_pisos_escadas.objects.link(ob_degrau_484_703_z23)
col_03_pisos_escadas.objects.link(ob_degrau_484_704_z23)
col_03_pisos_escadas.objects.link(ob_degrau_484_705_z23)
col_03_pisos_escadas.objects.link(ob_degrau_480_706_z23)
col_03_pisos_escadas.objects.link(ob_degrau_481_706_z23)
col_03_pisos_escadas.objects.link(ob_degrau_482_706_z23)
col_03_pisos_escadas.objects.link(ob_degrau_483_706_z23)
col_03_pisos_escadas.objects.link(ob_degrau_484_706_z23)

# ---- scene / render settings (as saved in the file)
scene.frame_start = 1; scene.frame_end = 250; scene.frame_set(1)
scene.render.engine = 'BLENDER_EEVEE_NEXT'
scene.render.bake_bias = 0.0
scene.render.bake_samples = 0
scene.cycles.sampling_pattern = 'TABULATED_SOBOL'
scene.eevee.use_volume_custom_range = False
bpy.context.view_layer.update()

# ---- added for rendering (the .blend has no active camera and no usable light): camera, sun + grey world if the file has none
cam_auto = bpy.data.cameras.new('AutoCamera')
cam_auto.lens = 50.0
cam_auto.sensor_width = 36.0
cam_auto.clip_end = 1000.0
ob_auto_camera = bpy.data.objects.new('AutoCamera', cam_auto)
scene.collection.objects.link(ob_auto_camera)
ob_auto_camera.location = (10.6504, -12.7805, 9.79035)
ob_auto_camera.rotation_euler = (1.09748, -7.21219e-08, 0.694738)
scene.camera = ob_auto_camera
light_auto_sun = bpy.data.lights.new('AutoSun', 'SUN')
light_auto_sun.energy = 3.0
light_auto_sun.angle = 0.0523599
ob_auto_sun = bpy.data.objects.new('AutoSun', light_auto_sun)
scene.collection.objects.link(ob_auto_sun)
ob_auto_sun.rotation_euler = (0.872665, 0.174533, 0.523599)
if scene.world is None:
    world_auto = bpy.data.worlds.new('AutoWorld')
    world_auto.color = (0.3, 0.3, 0.3)
    scene.world = world_auto
bpy.context.view_layer.update()
